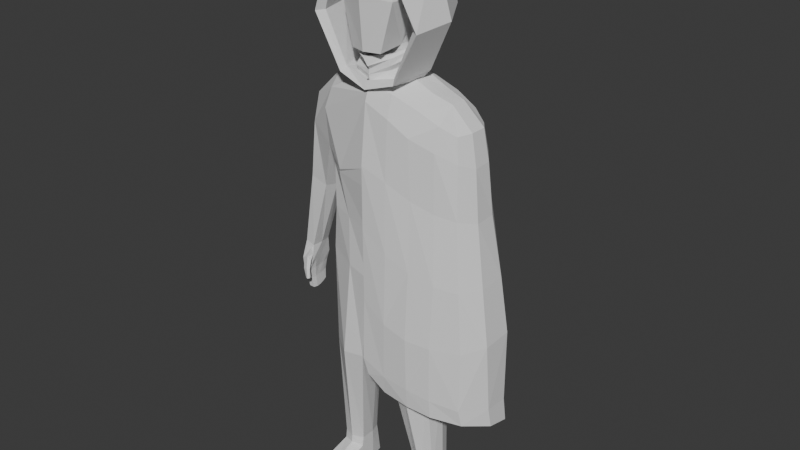 # Source: Main_Character.blend  (saved by Blender 4.3.34; exported with 4.5.12 LTS)
import bpy
from mathutils import Matrix  # noqa: F401  (used for matrix-valued properties, if any)

bpy.ops.wm.read_factory_settings(use_empty=True)
scene = bpy.context.scene
scene.name = 'Scene'

# ---- collections
col_collection = bpy.data.collections.new('Collection'); scene.collection.children.link(col_collection)
col_reference = bpy.data.collections.new('Reference'); scene.collection.children.link(col_reference)

# ---- materials (node trees are filled in below, after node groups)
mat_material = bpy.data.materials.new('Material')
mat_material.alpha_threshold = 0.0
mat_material.roughness = 0.5
mat_material.line_color = (0.0, 0.0, 0.0, 1.0)

# ---- material node trees
mat_material.use_nodes = True; mat_material.node_tree.nodes.clear()
_N = mat_material.node_tree.nodes; _L = mat_material.node_tree.links
n0 = _N.new('ShaderNodeOutputMaterial'); n0.name = 'Material Output'; n0.location = (300, 300)
n1 = _N.new('ShaderNodeBsdfPrincipled'); n1.name = 'Principled BSDF'; n1.location = (10, 300)
n1.inputs[3].default_value = 1.45
_L.new(n1.outputs[0], n0.inputs[0])
n0.is_active_output = True

# ---- world
world_world = bpy.data.worlds.new('World'); scene.world = world_world
world_world.use_nodes = True; world_world.node_tree.nodes.clear()
_N = world_world.node_tree.nodes; _L = world_world.node_tree.links
n0 = _N.new('ShaderNodeOutputWorld'); n0.name = 'World Output'; n0.location = (300, 300)
n1 = _N.new('ShaderNodeBackground'); n1.name = 'Background'; n1.location = (10, 300)
n1.inputs[0].default_value = (0.05088, 0.05088, 0.05088, 1.0)
_L.new(n1.outputs[0], n0.inputs[0])
n0.is_active_output = True
world_world.color = (0.05088, 0.05088, 0.05088)
world_world.sun_shadow_jitter_overblur = 0.0

# ---- meshes
me_cube = bpy.data.meshes.new('Cube')
me_cube.from_pydata([(0.6515, 0.504, 0.9469), (0.6697, 0.4221, 0.004893), (0.6739, -0.1591, 0.947), (0.662, -0.149, 0.004893), (0.0, 0.6263, 1.047), (0.0, 0.6551, 0.004893), (0.0, -0.3181, 1.078), (0.0, -0.417, 0.004893), (0.6593, 0.3989, -1.073), (0.6783, -0.1671, -1.073), (0.0, 0.5868, -1.23), (0.0, -0.3452, -1.23), (0.7401, -0.004318, -4.079), (0.7076, 0.3248, -4.079), (0.0, 0.5868, -1.23), (0.0, -0.3452, -1.23), (0.6985, 0.2934, -2.416), (0.7102, -0.1209, -2.416), (0.3372, 0.282, -2.463), (0.2169, -0.2275, -2.449), (0.0, -0.4251, 0.2205), (0.7455, 0.495, 0.2162), (0.3372, 0.282, -2.463), (0.2169, -0.2275, -2.449), (0.4871, 0.354, -4.079), (0.4447, -0.006204, -4.079), (0.8052, -0.541, -4.296), (0.4568, -0.5713, -4.268), (0.4871, 0.354, -4.079), (0.4447, -0.006204, -4.079), (0.7456, -0.1448, 0.2162), (0.0, 0.6893, 0.5048), (0.9677, 0.4201, 0.7743), (1.003, -0.02248, 0.7745), (1.047, 0.4318, 0.3967), (1.081, -0.03408, 0.3968), (1.292, 0.3578, -1.567), (1.24, -0.005207, -1.567), (1.379, 0.3578, -1.538), (1.4, -0.01182, -1.556), (1.305, 0.2892, -1.947), (1.281, 0.04246, -1.977), (1.358, 0.2893, -1.934), (1.343, 0.03737, -1.971), (0.9914, 0.02923, -0.4391), (1.214, 0.02765, -0.3701), (0.9913, 0.3576, -0.4391), (1.214, 0.4055, -0.3702), (0.7995, -0.1019, -4.372), (0.7362, 0.3685, -4.372), (0.483, 0.387, -4.372), (0.436, -0.05451, -4.372), (0.7362, 0.3685, -4.372), (0.7995, -0.1019, -4.372), (0.483, 0.387, -4.372), (0.436, -0.05451, -4.372), (0.8076, -0.5637, -4.396), (0.4566, -0.594, -4.396), (0.4464, 0.01419, -3.953), (0.4464, 0.01419, -3.953), (0.4914, 0.3389, -3.953), (0.6974, 0.323, -3.952), (0.7316, 0.003282, -3.952), (0.4914, 0.3389, -3.953), (0.2291, -0.01433, 1.209), (0.0, -0.07515, 1.251), (0.1868, 0.3157, 1.209), (0.0, 0.3879, 1.252), (0.217, -0.004063, 1.587), (0.0, -0.06254, 1.537), (0.1837, 0.439, 1.642), (0.0, 0.5416, 1.676), (0.0, -0.3649, -0.5659), (0.6039, -0.2061, -0.4935), (0.0, 0.5814, -0.5659), (0.5865, 0.4114, -0.4935), (0.4175, -0.01938, 2.155), (0.267, 0.5531, 2.227), (0.0, 0.6373, 2.272), (0.3227, -0.004199, 2.688), (0.0, 0.008329, 2.791), (0.2692, 0.455, 2.604), (0.0, 0.5416, 2.658), (0.1963, -0.3201, 1.552), (0.0, -0.3812, 1.555), (0.347, -0.3035, 2.125), (0.0, -0.432, 2.161), (0.0, -0.2862, 2.655), (0.2812, -0.2078, 2.625), (0.2206, -0.001177, 1.516), (0.0, -0.06279, 1.477), (0.0, 0.3866, 1.531), (0.1718, 0.3288, 1.509), (1.244, 0.02977, -1.347), (1.257, 0.312, -1.347), (1.354, 0.3177, -1.319), (1.369, 0.0385, -1.315), (1.241, 0.001602, -1.524), (1.348, -0.02072, -1.554), (1.351, 0.01887, -1.407), (1.242, 0.0103, -1.469), (1.238, -0.04039, -1.592), (1.341, -0.03939, -1.566), (1.324, -0.066, -1.501), (1.213, -0.06734, -1.525), (1.3, -0.01668, -1.607), (1.263, 0.02467, -1.372), (1.296, -0.0334, -1.606), (1.251, -0.08322, -1.469), (1.232, -0.07482, -1.76), (1.251, -0.09657, -1.761), (1.205, -0.08548, -1.751), (1.197, -0.115, -1.748), (1.217, -0.1358, -1.752), (1.246, -0.1258, -1.756), (1.429, 0.07041, -1.561), (1.355, 0.1032, -1.971), (1.392, 0.3349, -1.669), (1.384, 0.312, -1.802), (1.324, 0.312, -1.821), (1.315, 0.3349, -1.687), (1.393, -0.004374, -1.675), (1.378, 0.01704, -1.816), (1.279, 0.001034, -1.693), (1.291, 0.01728, -1.834), (0.8543, 0.1855, 1.02), (0.6992, 0.1736, 0.004893), (0.7446, 0.1501, -1.073), (0.0, 0.09153, -1.23), (0.7639, 0.1139, -2.416), (0.2573, 0.1032, -2.463), (0.7604, 0.1695, -4.079), (0.4442, 0.2012, -4.079), (0.7616, 0.1736, 0.1157), (1.075, 0.1989, 0.8051), (1.143, 0.2084, 0.3168), (1.268, 0.1662, -1.567), (1.432, 0.1662, -1.562), (1.283, 0.1639, -1.983), (1.361, 0.1639, -1.971), (1.25, 0.2192, -0.3702), (0.9474, 0.1815, -0.4526), (0.7918, 0.1412, -4.372), (0.4385, 0.1935, -4.372), (0.7918, 0.1412, -4.372), (0.7526, 0.176, -3.952), (0.4436, 0.1967, -3.953), (0.2867, 0.1649, 1.209), (0.2658, 0.2159, 1.623), (0.6446, 0.1223, -0.4935), (0.4001, 0.2761, 2.182), (0.3198, 0.2339, 2.686), (0.0, 0.2768, 2.787), (0.2634, 0.1589, 1.507), (1.386, 0.171, -1.319), (1.234, 0.171, -1.347), (1.29, 0.1654, -1.699), (1.293, 0.1646, -1.828), (1.422, 0.1654, -1.671), (1.403, 0.1647, -1.809), (1.419, 0.262, -1.554), (1.358, 0.2266, -1.958), (1.404, 0.2425, -1.805), (1.416, 0.2544, -1.669), (1.402, 0.091, -1.812), (1.419, 0.08157, -1.67), (1.275, 0.1019, -1.984), (1.355, 0.1032, -1.971), (1.293, 0.2266, -1.969), (1.358, 0.2266, -1.958), (1.281, 0.2592, -1.567), (1.293, 0.2266, -1.969), (1.306, 0.2403, -1.824), (1.299, 0.2512, -1.693), (1.253, 0.07089, -1.567), (1.275, 0.1019, -1.984), (1.284, 0.09122, -1.831), (1.274, 0.0805, -1.696), (1.361, 0.1639, -1.971), (1.361, 0.1639, -1.971), (1.343, 0.03737, -1.971), (1.275, 0.1012, -1.984), (1.355, 0.1032, -1.971), (1.343, 0.03737, -1.971), (1.416, 0.2544, -1.669), (1.355, 0.1032, -1.971), (1.355, 0.1032, -1.971), (1.293, 0.2266, -1.969), (1.358, 0.2266, -1.958), (1.419, 0.262, -1.554), (1.361, 0.1639, -1.971), (1.429, 0.07041, -1.561), (1.306, 0.2403, -1.824), (1.419, 0.08157, -1.67), (1.305, 0.2892, -1.947), (1.402, 0.091, -1.812), (1.32, -0.02542, -1.553), (1.332, -0.01447, -1.656), (1.343, 0.01613, -1.825), (1.404, 0.2425, -1.805), (1.225, -0.06866, -1.655), (1.301, -0.07617, -1.656), (1.267, -0.05998, -1.677), (1.292, -0.1108, -1.634), (1.234, -0.1255, -1.616), (1.207, -0.09808, -1.634), (0.7882, 0.534, 0.5815), (0.7687, -0.1761, 0.6782), (1.281, 0.2592, -1.567), (1.299, 0.2512, -1.693), (1.284, 0.09122, -1.831), (1.274, 0.0805, -1.696), (1.253, 0.07089, -1.567), (0.358, 0.5929, 0.004893), (0.4735, -0.2823, 0.004893), (0.3905, 0.5404, -1.151), (0.3155, -0.3142, -1.151), (0.5057, 0.3395, -2.429), (0.4492, -0.3083, -2.429), (0.5958, 0.3736, -4.079), (0.5895, -0.05881, -4.05), (0.3728, 0.6115, 0.3605), (0.4431, -0.3063, 0.04732), (0.6163, 0.4198, -4.372), (0.6177, -0.07821, -4.372), (0.6163, 0.4198, -4.372), (0.6177, -0.07821, -4.372), (0.5969, -0.5902, -4.253), (0.5978, -0.6128, -4.396), (0.5858, -0.05221, -3.952), (0.5878, 0.371, -3.952), (0.3385, 0.5138, -0.5297), (0.3385, -0.2854, -0.5297), (0.6092, 0.2399, -4.372), (0.4508, -0.3407, -4.203), (0.7809, -0.3414, -4.223), (0.8083, -0.3328, -4.384), (0.4463, -0.3387, -4.384), (0.6078, -0.3455, -4.384), (0.5931, -0.3542, -4.181)], [(185, 43), (186, 139), (179, 139), (188, 169), (186, 116), (175, 181)], [(0, 4, 67, 66), (30, 207, 2, 6, 20, 222), (149, 73, 9, 127), (207, 30, 35), (31, 4, 0, 206, 21, 221), (232, 72, 11, 216), (231, 75, 8, 215), (128, 14, 22, 130), (11, 15, 23, 19), (215, 8, 16, 217), (127, 9, 17, 129), (146, 63, 28, 132), (58, 59, 29, 25), (230, 61, 13, 219), (145, 62, 12, 131), (216, 11, 19, 218), (14, 10, 18, 22), (131, 12, 48, 142), (28, 24, 50, 54), (239, 234, 27, 227), (132, 28, 54, 143), (229, 58, 25, 220), (63, 60, 24, 28), (213, 221, 21, 1), (126, 133, 30, 3), (214, 222, 20, 7), (135, 134, 33, 35), (125, 2, 33, 134), (35, 33, 2, 207), (96, 93, 37, 196, 39), (203, 114, 113, 204), (155, 94, 36, 208, 136), (154, 96, 39, 191, 137), (159, 195, 167, 190, 139), (198, 124, 41, 183), (171, 188, 179, 190, 138), (135, 35, 45, 140), (21, 34, 47, 46), (133, 21, 46, 141), (35, 30, 44, 45), (233, 144, 53, 226), (223, 49, 52, 225), (224, 51, 55, 226), (142, 48, 53, 144), (219, 13, 49, 223), (25, 29, 55, 51), (227, 27, 57, 228), (238, 236, 56, 228), (234, 237, 57, 27), (236, 235, 26, 56), (22, 18, 60, 63), (218, 19, 58, 229), (129, 17, 62, 145), (217, 16, 61, 230), (19, 23, 59, 58), (130, 22, 63, 146), (90, 89, 68, 69), (6, 2, 64, 65), (125, 0, 66, 147), (79, 80, 87, 88), (92, 91, 71, 70), (153, 92, 70, 148), (213, 1, 75, 231), (214, 7, 72, 232), (126, 3, 73, 149), (77, 78, 82, 81), (70, 71, 78, 77), (148, 70, 77, 150), (151, 152, 80, 79), (150, 77, 81, 151), (68, 76, 85, 83), (84, 83, 85, 86), (86, 85, 88, 87), (69, 68, 83, 84), (76, 79, 88, 85), (147, 66, 92, 153), (66, 67, 91, 92), (65, 64, 89, 90), (140, 45, 96, 154), (46, 47, 95, 94), (141, 46, 94, 155), (45, 44, 93, 96), (200, 101, 104, 205), (204, 113, 112, 205), (97, 100, 104, 101), (105, 97, 101, 107), (106, 99, 103, 108), (99, 98, 102, 103), (100, 106, 108, 104), (98, 105, 107, 102), (201, 202, 109, 110), (201, 110, 114, 203), (200, 202, 107, 101), (117, 120, 36, 38), (36, 94, 95, 38), (194, 119, 40), (118, 119, 120, 117), (136, 208, 36, 120, 209, 156), (156, 209, 120, 119, 192, 157), (196, 37, 123, 197), (197, 123, 124, 198), (137, 191, 39, 121, 193, 158), (158, 193, 121, 122, 195, 159), (117, 184, 158, 159, 199, 118), (38, 189, 137, 158, 184, 117), (123, 211, 156, 157, 210, 124), (37, 212, 136, 156, 211, 123), (44, 141, 155, 93), (47, 140, 154, 95), (64, 147, 153, 89), (76, 150, 151, 79), (81, 82, 152, 151), (68, 148, 150, 76), (1, 126, 149, 75), (89, 153, 148, 68), (2, 125, 147, 64), (23, 130, 146, 59), (16, 129, 145, 61), (49, 142, 144, 52), (225, 52, 144, 233), (30, 133, 141, 44), (34, 135, 140, 47), (118, 42, 194, 119), (118, 199, 159, 179, 188, 42), (95, 154, 137, 189, 38), (93, 155, 136, 212, 37), (0, 125, 134, 32), (34, 32, 134, 135), (1, 21, 133, 126), (29, 132, 143, 55), (13, 131, 142, 49), (61, 145, 131, 13), (59, 146, 132, 29), (8, 127, 129, 16), (15, 128, 130, 23), (75, 149, 127, 8), (160, 163, 173, 170), (163, 162, 172, 173), (162, 161, 168, 169, 171, 172), (138, 190, 178, 185, 181), (156, 158, 159, 157), (136, 137, 158, 156), (115, 165, 177, 174), (165, 164, 176, 177), (116, 166, 167, 175, 176, 164), (181, 166, 116, 43, 183, 41), (119, 194, 187, 171, 192, 172), (159, 139, 190, 138, 157), (192, 172, 187, 138, 157), (121, 197, 198, 122), (39, 196, 197, 121), (122, 198, 183, 43), (188, 187, 171, 194, 42), (111, 109, 202, 200), (102, 201, 203, 103), (102, 107, 202, 201), (108, 204, 205, 104), (111, 200, 205, 112), (103, 203, 204, 108), (110, 109, 111, 112, 113, 114), (180, 186, 167, 195, 122, 43), (175, 210, 157, 138, 181, 176), (176, 181, 41, 124, 210, 175), (54, 225, 233, 143), (3, 214, 232, 73), (5, 213, 231, 74), (18, 217, 230, 60), (17, 218, 229, 62), (237, 238, 228, 57), (26, 227, 228, 56), (24, 219, 223, 50), (48, 224, 226, 53), (50, 223, 225, 54), (143, 233, 226, 55), (3, 30, 222, 214), (5, 31, 221, 213), (62, 229, 220, 12), (235, 239, 227, 26), (9, 216, 218, 17), (60, 230, 219, 24), (10, 215, 217, 18), (74, 231, 215, 10), (73, 232, 216, 9), (12, 220, 239, 235), (51, 224, 238, 237), (48, 12, 235, 236), (25, 51, 237, 234), (224, 48, 236, 238), (220, 25, 234, 239), (34, 206, 0, 32), (206, 34, 21)])
_uv = me_cube.uv_layers.new(name='UVMap')
_uv.uv.foreach_set('vector', [0.625, 0.5, 0.625, 0.25, 0.625, 0.25, 0.625, 0.5, 0.4189, 0.75, 0.5219, 0.75, 0.625, 0.75, 0.625, 1.0, 0.4189, 1.0, 0.4189, 0.875, 0.375, 0.625, 0.375, 0.75, 0.375, 0.75, 0.375, 0.625, 0.5219, 0.75, 0.4189, 0.75, 0.4189, 0.75, 0.4189, 0.25, 0.625, 0.25, 0.625, 0.5, 0.5219, 0.5, 0.4189, 0.5, 0.4189, 0.375, 0.375, 0.875, 0.375, 1.0, 0.375, 1.0, 0.375, 0.875, 0.375, 0.375, 0.375, 0.5, 0.375, 0.5, 0.375, 0.375, 0.0, 0.0, 0.0, 0.0, 0.0, 0.0, 0.0, 0.0, 0.0, 0.0, 0.0, 0.0, 0.0, 0.0, 0.0, 0.0, 0.375, 0.375, 0.375, 0.5, 0.375, 0.5, 0.375, 0.375, 0.375, 0.625, 0.375, 0.75, 0.375, 0.75, 0.375, 0.625, 0.0, 0.0, 0.0, 0.0, 0.0, 0.0, 0.0, 0.0, 0.0, 0.0, 0.0, 0.0, 0.0, 0.0, 0.0, 0.0, 0.375, 0.375, 0.375, 0.5, 0.375, 0.5, 0.375, 0.375, 0.375, 0.625, 0.375, 0.75, 0.375, 0.75, 0.375, 0.625, 0.375, 0.875, 0.375, 1.0, 0.375, 1.0, 0.375, 0.875, 0.0, 0.0, 0.0, 0.0, 0.0, 0.0, 0.0, 0.0, 0.375, 0.625, 0.375, 0.75, 0.375, 0.75, 0.375, 0.625, 0.0, 0.0, 0.0, 0.0, 0.0, 0.0, 0.0, 0.0, 0.375, 0.875, 0.375, 1.0, 0.375, 1.0, 0.375, 0.875, 0.0, 0.0, 0.0, 0.0, 0.0, 0.0, 0.0, 0.0, 0.375, 0.875, 0.375, 1.0, 0.375, 1.0, 0.375, 0.875, 0.0, 0.0, 0.0, 0.0, 0.0, 0.0, 0.0, 0.0, 0.375, 0.375, 0.4189, 0.375, 0.4189, 0.5, 0.375, 0.5, 0.375, 0.625, 0.4189, 0.625, 0.4189, 0.75, 0.375, 0.75, 0.375, 0.875, 0.4189, 0.875, 0.4189, 1.0, 0.375, 1.0, 0.4189, 0.625, 0.625, 0.625, 0.625, 0.75, 0.4189, 0.75, 0.625, 0.625, 0.625, 0.75, 0.625, 0.75, 0.625, 0.625, 0.4189, 0.75, 0.625, 0.75, 0.625, 0.75, 0.5219, 0.75, 0.4189, 0.75, 0.4189, 0.75, 0.4189, 0.75, 0.4189, 0.75, 0.4189, 0.75, 0.0, 0.7, 0.0, 0.7, 0.04927, 0.7, 0.04927, 0.7, 0.4189, 0.625, 0.4189, 0.5, 0.4189, 0.5, 0.4189, 0.5625, 0.4189, 0.625, 0.4189, 0.625, 0.4189, 0.75, 0.4189, 0.75, 0.4189, 0.6875, 0.4189, 0.625, 0.4189, 0.625, 0.4189, 0.6875, 0.0, 0.0, 0.0, 0.0, 0.0, 0.0, 0.4189, 0.75, 0.4189, 0.75, 0.4189, 0.75, 0.4189, 0.75, 0.0, 0.0, 0.0, 0.0, 0.0, 0.0, 0.0, 0.0, 0.0, 0.0, 0.4189, 0.625, 0.4189, 0.75, 0.4189, 0.75, 0.4189, 0.625, 0.4189, 0.5, 0.4189, 0.5, 0.4189, 0.5, 0.4189, 0.5, 0.4189, 0.625, 0.4189, 0.5, 0.4189, 0.5, 0.4189, 0.625, 0.4189, 0.75, 0.4189, 0.75, 0.4189, 0.75, 0.4189, 0.75, 0.25, 0.625, 0.375, 0.625, 0.375, 0.75, 0.25, 0.75, 0.375, 0.375, 0.375, 0.5, 0.375, 0.5, 0.375, 0.375, 0.375, 0.875, 0.375, 1.0, 0.375, 1.0, 0.375, 0.875, 0.375, 0.625, 0.375, 0.75, 0.375, 0.75, 0.375, 0.625, 0.375, 0.375, 0.375, 0.5, 0.375, 0.5, 0.375, 0.375, 0.0, 0.0, 0.0, 0.0, 0.0, 0.0, 0.0, 0.0, 0.375, 0.875, 0.375, 1.0, 0.375, 1.0, 0.375, 0.875, 0.375, 0.875, 0.375, 0.75, 0.375, 0.75, 0.375, 0.875, 0.0, 0.0, 0.0, 0.0, 0.0, 0.0, 0.0, 0.0, 0.375, 0.75, 0.375, 0.75, 0.375, 0.75, 0.375, 0.75, 0.0, 0.0, 0.0, 0.0, 0.0, 0.0, 0.0, 0.0, 0.375, 0.875, 0.375, 1.0, 0.375, 1.0, 0.375, 0.875, 0.375, 0.625, 0.375, 0.75, 0.375, 0.75, 0.375, 0.625, 0.375, 0.375, 0.375, 0.5, 0.375, 0.5, 0.375, 0.375, 0.0, 0.0, 0.0, 0.0, 0.0, 0.0, 0.0, 0.0, 0.0, 0.0, 0.0, 0.0, 0.0, 0.0, 0.0, 0.0, 0.625, 1.0, 0.625, 0.75, 0.625, 0.75, 0.625, 1.0, 0.625, 1.0, 0.625, 0.75, 0.625, 0.75, 0.625, 1.0, 0.625, 0.625, 0.625, 0.5, 0.625, 0.5, 0.625, 0.625, 0.625, 0.75, 0.875, 0.75, 0.875, 0.75, 0.625, 0.75, 0.625, 0.5, 0.625, 0.25, 0.625, 0.25, 0.625, 0.5, 0.625, 0.625, 0.625, 0.5, 0.625, 0.5, 0.625, 0.625, 0.375, 0.375, 0.375, 0.5, 0.375, 0.5, 0.375, 0.375, 0.375, 0.875, 0.375, 1.0, 0.375, 1.0, 0.375, 0.875, 0.375, 0.625, 0.375, 0.75, 0.375, 0.75, 0.375, 0.625, 0.625, 0.5, 0.625, 0.25, 0.625, 0.25, 0.625, 0.5, 0.625, 0.5, 0.625, 0.25, 0.625, 0.25, 0.625, 0.5, 0.625, 0.625, 0.625, 0.5, 0.625, 0.5, 0.625, 0.625, 0.625, 0.625, 0.875, 0.625, 0.875, 0.75, 0.625, 0.75, 0.625, 0.625, 0.625, 0.5, 0.625, 0.5, 0.625, 0.625, 0.625, 0.75, 0.625, 0.75, 0.625, 0.75, 0.625, 0.75, 0.625, 1.0, 0.625, 0.75, 0.625, 0.75, 0.625, 1.0, 0.625, 1.0, 0.625, 0.75, 0.625, 0.75, 0.625, 1.0, 0.625, 1.0, 0.625, 0.75, 0.625, 0.75, 0.625, 1.0, 0.625, 0.75, 0.625, 0.75, 0.625, 0.75, 0.625, 0.75, 0.625, 0.625, 0.625, 0.5, 0.625, 0.5, 0.625, 0.625, 0.625, 0.5, 0.625, 0.25, 0.625, 0.25, 0.625, 0.5, 0.625, 1.0, 0.625, 0.75, 0.625, 0.75, 0.625, 1.0, 0.4189, 0.625, 0.4189, 0.75, 0.4189, 0.75, 0.4189, 0.625, 0.4189, 0.5, 0.4189, 0.5, 0.4189, 0.5, 0.4189, 0.5, 0.4189, 0.625, 0.4189, 0.5, 0.4189, 0.5, 0.4189, 0.625, 0.4189, 0.75, 0.4189, 0.75, 0.4189, 0.75, 0.4189, 0.75, 0.1, 0.6, 0.1, 0.6, 0.1, 0.7, 0.1, 0.7, 0.04927, 0.7, 0.04927, 0.7, 0.1, 0.7, 0.1, 0.7, 0.1, 0.6, 0.1, 0.7, 0.1, 0.7, 0.1, 0.6, 0.04927, 0.6, 0.1, 0.6, 0.1, 0.6, 0.04927, 0.6, 0.04927, 0.7, 0.0, 0.7, 0.0, 0.7, 0.04927, 0.7, 0.0, 0.7, 0.0, 0.6, 0.0, 0.6, 0.0, 0.7, 0.1, 0.7, 0.04927, 0.7, 0.04927, 0.7, 0.1, 0.7, 0.0, 0.6, 0.04927, 0.6, 0.04927, 0.6, 0.0, 0.6, 0.0, 0.6, 0.04927, 0.6, 0.04927, 0.6, 0.0, 0.6, 0.0, 0.6, 0.0, 0.6, 0.0, 0.7, 0.0, 0.7, 0.1, 0.6, 0.04927, 0.6, 0.04927, 0.6, 0.1, 0.6, 0.4189, 0.5, 0.4189, 0.5, 0.4189, 0.5, 0.4189, 0.5, 0.4189, 0.5, 0.4189, 0.5, 0.4189, 0.5, 0.4189, 0.5, 0.0, 0.0, 0.0, 0.0, 0.4189, 0.5, 0.4189, 0.5, 0.4189, 0.5, 0.4189, 0.5, 0.4189, 0.5, 0.4189, 0.625, 0.4189, 0.5625, 0.4189, 0.5, 0.4189, 0.5, 0.4189, 0.5625, 0.4189, 0.625, 0.4189, 0.625, 0.4189, 0.5625, 0.4189, 0.5, 0.4189, 0.5, 0.4189, 0.5625, 0.4189, 0.625, 0.4189, 0.75, 0.4189, 0.75, 0.4189, 0.75, 0.4189, 0.75, 0.4189, 0.75, 0.4189, 0.75, 0.4189, 0.75, 0.4189, 0.75, 0.4189, 0.625, 0.4189, 0.6875, 0.4189, 0.75, 0.4189, 0.75, 0.4189, 0.6875, 0.4189, 0.625, 0.4189, 0.625, 0.4189, 0.6875, 0.4189, 0.75, 0.4189, 0.75, 0.4189, 0.6875, 0.4189, 0.625, 0.4189, 0.5, 0.4189, 0.5625, 0.4189, 0.625, 0.4189, 0.625, 0.4189, 0.5625, 0.4189, 0.5, 0.4189, 0.5, 0.4189, 0.5625, 0.4189, 0.625, 0.4189, 0.625, 0.4189, 0.5625, 0.4189, 0.5, 0.4189, 0.75, 0.4189, 0.6875, 0.4189, 0.625, 0.4189, 0.625, 0.4189, 0.6875, 0.4189, 0.75, 0.4189, 0.75, 0.4189, 0.6875, 0.4189, 0.625, 0.4189, 0.625, 0.4189, 0.6875, 0.4189, 0.75, 0.4189, 0.75, 0.4189, 0.625, 0.4189, 0.625, 0.4189, 0.75, 0.4189, 0.5, 0.4189, 0.625, 0.4189, 0.625, 0.4189, 0.5, 0.625, 0.75, 0.625, 0.625, 0.625, 0.625, 0.625, 0.75, 0.625, 0.75, 0.625, 0.625, 0.625, 0.625, 0.625, 0.75, 0.625, 0.5, 0.875, 0.5, 0.875, 0.625, 0.625, 0.625, 0.625, 0.75, 0.625, 0.625, 0.625, 0.625, 0.625, 0.75, 0.375, 0.5, 0.375, 0.625, 0.375, 0.625, 0.375, 0.5, 0.625, 0.75, 0.625, 0.625, 0.625, 0.625, 0.625, 0.75, 0.625, 0.75, 0.625, 0.625, 0.625, 0.625, 0.625, 0.75, 0.0, 0.0, 0.0, 0.0, 0.0, 0.0, 0.0, 0.0, 0.375, 0.5, 0.375, 0.625, 0.375, 0.625, 0.375, 0.5, 0.375, 0.5, 0.375, 0.625, 0.375, 0.625, 0.375, 0.5, 0.25, 0.5, 0.375, 0.5, 0.375, 0.625, 0.25, 0.625, 0.4189, 0.75, 0.4189, 0.625, 0.4189, 0.625, 0.4189, 0.75, 0.4189, 0.5, 0.4189, 0.625, 0.4189, 0.625, 0.4189, 0.5, 0.4189, 0.5, 0.4189, 0.5, 0.0, 0.0, 0.4189, 0.5, 0.4189, 0.5, 0.4189, 0.5625, 0.4189, 0.625, 0.4189, 0.625, 0.4189, 0.5625, 0.4189, 0.5, 0.4189, 0.5, 0.4189, 0.625, 0.4189, 0.625, 0.4189, 0.5625, 0.4189, 0.5, 0.4189, 0.75, 0.4189, 0.625, 0.4189, 0.625, 0.4189, 0.6875, 0.4189, 0.75, 0.625, 0.5, 0.625, 0.625, 0.625, 0.625, 0.625, 0.5, 0.4189, 0.5, 0.625, 0.5, 0.625, 0.625, 0.4189, 0.625, 0.375, 0.5, 0.4189, 0.5, 0.4189, 0.625, 0.375, 0.625, 0.0, 0.0, 0.0, 0.0, 0.0, 0.0, 0.0, 0.0, 0.375, 0.5, 0.375, 0.625, 0.375, 0.625, 0.375, 0.5, 0.375, 0.5, 0.375, 0.625, 0.375, 0.625, 0.375, 0.5, 0.0, 0.0, 0.0, 0.0, 0.0, 0.0, 0.0, 0.0, 0.375, 0.5, 0.375, 0.625, 0.375, 0.625, 0.375, 0.5, 0.0, 0.0, 0.0, 0.0, 0.0, 0.0, 0.0, 0.0, 0.375, 0.5, 0.375, 0.625, 0.375, 0.625, 0.375, 0.5, 0.0, 0.0, 0.0, 0.0, 0.0, 0.0, 0.0, 0.0, 0.0, 0.0, 0.0, 0.0, 0.0, 0.0, 0.0, 0.0, 0.0, 0.0, 0.0, 0.0, 0.0, 0.0, 0.0, 0.0, 0.0, 0.0, 0.0, 0.0, 0.0, 0.0, 0.0, 0.0, 0.0, 0.0, 0.0, 0.0, 0.0, 0.0, 0.0, 0.0, 0.0, 0.0, 0.0, 0.0, 0.0, 0.0, 0.0, 0.0, 0.0, 0.0, 0.0, 0.0, 0.0, 0.0, 0.0, 0.0, 0.0, 0.0, 0.0, 0.0, 0.0, 0.0, 0.0, 0.0, 0.0, 0.0, 0.0, 0.0, 0.0, 0.0, 0.0, 0.0, 0.0, 0.0, 0.0, 0.0, 0.0, 0.0, 0.0, 0.0, 0.0, 0.0, 0.4189, 0.6875, 0.0, 0.0, 0.0, 0.0, 0.4189, 0.75, 0.4189, 0.75, 0.4189, 0.75, 0.0, 0.0, 0.0, 0.0, 0.0, 0.0, 0.0, 0.0, 0.0, 0.0, 0.0, 0.0, 0.4189, 0.625, 0.0, 0.0, 0.0, 0.0, 0.0, 0.0, 0.0, 0.0, 0.0, 0.0, 0.0, 0.0, 0.0, 0.0, 0.0, 0.0, 0.0, 0.0, 0.4189, 0.75, 0.4189, 0.75, 0.4189, 0.75, 0.4189, 0.75, 0.4189, 0.75, 0.4189, 0.75, 0.4189, 0.75, 0.4189, 0.75, 0.4189, 0.75, 0.4189, 0.75, 0.4189, 0.75, 0.4189, 0.75, 0.4189, 0.5625, 0.0, 0.0, 0.0, 0.0, 0.0, 0.0, 0.4189, 0.5, 0.1, 0.6, 0.04927, 0.6, 0.04927, 0.6, 0.1, 0.6, 0.0, 0.6, 0.0, 0.6, 0.0, 0.7, 0.0, 0.7, 0.0, 0.6, 0.04927, 0.6, 0.04927, 0.6, 0.0, 0.6, 0.04927, 0.7, 0.04927, 0.7, 0.1, 0.7, 0.1, 0.7, 0.1, 0.6, 0.1, 0.6, 0.1, 0.7, 0.1, 0.7, 0.0, 0.7, 0.0, 0.7, 0.04927, 0.7, 0.04927, 0.7, 0.0, 0.6, 0.04927, 0.6, 0.1, 0.6, 0.1, 0.7, 0.04927, 0.7, 0.0, 0.7, 0.0, 0.0, 0.0, 0.0, 0.0, 0.0, 0.4189, 0.6875, 0.4189, 0.75, 0.4189, 0.75, 0.0, 0.0, 0.0, 0.0, 0.0, 0.0, 0.0, 0.0, 0.0, 0.0, 0.0, 0.0, 0.0, 0.0, 0.0, 0.0, 0.0, 0.0, 0.0, 0.0, 0.0, 0.0, 0.0, 0.0, 0.125, 0.5, 0.25, 0.5, 0.25, 0.625, 0.125, 0.625, 0.375, 0.75, 0.375, 0.875, 0.375, 0.875, 0.375, 0.75, 0.375, 0.25, 0.375, 0.375, 0.375, 0.375, 0.375, 0.25, 0.375, 0.25, 0.375, 0.375, 0.375, 0.375, 0.375, 0.25, 0.375, 0.75, 0.375, 0.875, 0.375, 0.875, 0.375, 0.75, 0.375, 1.0, 0.375, 0.875, 0.375, 0.875, 0.375, 1.0, 0.375, 0.75, 0.375, 0.875, 0.375, 0.875, 0.375, 0.75, 0.375, 0.25, 0.375, 0.375, 0.375, 0.375, 0.375, 0.25, 0.375, 0.75, 0.375, 0.875, 0.375, 0.875, 0.375, 0.75, 0.375, 0.25, 0.375, 0.375, 0.375, 0.375, 0.375, 0.25, 0.125, 0.625, 0.25, 0.625, 0.25, 0.75, 0.125, 0.75, 0.375, 0.75, 0.4189, 0.75, 0.4189, 0.875, 0.375, 0.875, 0.375, 0.25, 0.4189, 0.25, 0.4189, 0.375, 0.375, 0.375, 0.375, 0.75, 0.375, 0.875, 0.375, 0.875, 0.375, 0.75, 0.375, 0.75, 0.375, 0.875, 0.375, 0.875, 0.375, 0.75, 0.375, 0.75, 0.375, 0.875, 0.375, 0.875, 0.375, 0.75, 0.375, 0.25, 0.375, 0.375, 0.375, 0.375, 0.375, 0.25, 0.375, 0.25, 0.375, 0.375, 0.375, 0.375, 0.375, 0.25, 0.375, 0.25, 0.375, 0.375, 0.375, 0.375, 0.375, 0.25, 0.375, 0.75, 0.375, 0.875, 0.375, 0.875, 0.375, 0.75, 0.375, 0.75, 0.375, 0.875, 0.375, 0.875, 0.375, 0.75, 0.375, 1.0, 0.375, 0.875, 0.375, 0.875, 0.375, 1.0, 0.375, 0.75, 0.375, 0.75, 0.375, 0.75, 0.375, 0.75, 0.0, 0.0, 0.0, 0.0, 0.0, 0.0, 0.0, 0.0, 0.375, 0.875, 0.375, 0.75, 0.375, 0.75, 0.375, 0.875, 0.375, 0.875, 0.375, 1.0, 0.375, 1.0, 0.375, 0.875, 0.4189, 0.5, 0.5219, 0.5, 0.625, 0.5, 0.625, 0.5, 0.5219, 0.5, 0.4189, 0.5, 0.4189, 0.5])
me_cube.materials.append(mat_material)
me_cube.use_mirror_vertex_groups = False
me_cube.update()
me_cube_002 = bpy.data.meshes.new('Cube.002')
me_cube_002.from_pydata([(0.0, 0.6609, -1.201), (0.0, 0.6737, 1.938), (1.196, -0.196, 1.101), (1.272, 0.5427, -0.8488), (1.199, 0.5581, 1.285), (0.0, -0.273, 3.342), (0.0, 0.5328, 3.334), (1.01, 0.4403, 2.901), (1.025, -0.06039, 2.892), (0.6066, 0.5929, -1.048), (0.5574, 0.6391, 1.568), (0.0, 0.7338, 2.542), (0.0, 0.6324, 1.162), (0.0, 0.6407, 0.05128), (1.242, 0.5657, 0.5008), (1.244, 0.524, -0.3783), (0.5762, 0.6705, 0.6682), (0.5901, 0.6178, -0.2807), (0.0, 0.6646, 3.165), (1.094, 0.5232, 1.989), (1.068, 0.4584, 2.59), (1.068, -0.08894, 2.59), (1.101, -0.1294, 1.934), (0.5968, 0.5078, 3.161), (0.6156, -0.2053, 3.125), (0.0, -0.357, 3.132), (1.299, -0.2053, -0.6497), (0.02577, -0.3987, -0.3634), (1.264, -0.2205, 0.3333), (1.274, -0.242, -0.4369), (0.0, -0.4341, 2.4), (0.0, -0.4332, 1.616), (0.0, -0.4251, 0.6819), (0.6156, -0.4009, -0.3333), (0.3078, -0.2657, 3.257), (0.3016, 0.5103, 3.264), (0.2881, 0.5429, -1.101), (0.25, 0.6336, 1.702), (0.2666, 0.6004, -0.1868), (0.2569, 0.6672, 0.8873), (0.8942, 0.6019, 1.425), (0.9272, 0.5353, -0.9286), (0.9037, 0.5816, -0.3184), (0.9037, 0.6205, 0.575), (0.8581, 0.4856, 3.026), (0.86, -0.1654, 3.003), (1.503, 0.105, -0.7296), (0.2468, 0.03386, 3.431), (1.115, 0.08723, 2.915), (1.368, 0.02714, 1.122), (1.183, 0.08125, 2.523), (1.246, 0.06322, 1.891), (0.6156, 0.04272, 3.255), (0.8508, 0.08125, 3.174), (0.9161, -0.3559, 0.3333), (0.3078, -0.4378, 0.468), (0.9321, -0.3403, -0.6225), (0.6178, -0.3791, -0.5923), (0.5893, 0.6589, 2.307), (0.588, 0.6206, 2.854), (0.2915, 0.6733, 2.995), (0.2947, 0.673, 2.382), (0.8796, 0.5998, 2.168), (0.8466, 0.5679, 2.737), (0.3043, -0.3972, 2.276), (0.8478, -0.228, 2.712), (0.9234, -0.3029, 1.138), (0.6156, -0.375, 1.241), (0.3242, -0.4249, 1.391), (0.3077, -0.3554, 3.0), (0.9234, -0.3557, -0.384), (0.2797, -0.4123, -0.2912), (0.2582, -0.3699, -0.5496), (0.6156, -0.4265, 0.3682), (0.5969, -0.319, 2.106), (0.5702, -0.3263, 2.84), (0.8622, -0.2348, 1.994), (1.49, 0.06338, -0.4715), (1.47, 0.009093, 0.4045), (1.184, 0.3098, 2.535), (1.233, 0.349, 1.894), (1.117, 0.2941, 2.918), (1.372, 0.3767, 1.14), (0.6156, 0.3004, 3.249), (0.2496, 0.2803, 3.439), (0.8508, 0.2805, 3.174), (1.495, 0.4191, -0.8085), (1.47, 0.4068, 0.4265), (1.477, 0.395, -0.5058), (-0.03617, -0.416, -0.1481), (0.1776, -0.1547, 3.375), (0.182, 0.4479, 3.373), (0.0, 0.6152, -1.158), (0.0, 0.6529, 1.867), (1.256, 0.5013, -0.8181), (0.6026, 0.5497, -1.01), (0.0, 0.6131, 1.12), (1.269, -0.1688, -0.6263), (0.04289, -0.3552, -0.3503), (0.0, -0.4146, 2.312), (0.0, -0.4137, 1.557), (0.0, -0.406, 0.657), (0.2957, 0.5016, -1.061), (0.259, 0.6142, 1.64), (0.9115, 0.4942, -0.895), (1.454, 0.1049, -0.7032), (0.9163, -0.299, -0.6001), (0.6134, -0.3363, -0.5709), (0.2669, -0.3274, -0.5298), (1.448, 0.4076, -0.7792), (-0.01679, -0.3972, -0.1429)], [], [(52, 47, 34, 24), (43, 40, 4, 14), (80, 82, 4, 19), (81, 79, 20, 7), (79, 80, 19, 20), (23, 59, 60, 35), (39, 37, 10, 16), (36, 38, 17, 9), (38, 39, 16, 17), (41, 42, 15, 3), (42, 43, 14, 15), (11, 18, 60, 61), (53, 52, 24, 45), (5, 34, 47, 90), (13, 12, 39, 38), (0, 13, 38, 36), (12, 1, 37, 39), (17, 16, 43, 42), (9, 17, 42, 41), (16, 10, 40, 43), (8, 48, 53, 45), (81, 85, 53, 48), (83, 84, 47, 52), (85, 83, 52, 53), (77, 88, 87, 78), (21, 22, 51, 50), (8, 21, 50, 48), (22, 2, 49, 51), (20, 19, 62, 63), (58, 61, 60, 59), (63, 62, 58, 59), (6, 35, 60, 18), (59, 23, 44, 63), (7, 20, 63, 44), (61, 37, 1, 11), (61, 58, 10, 37), (58, 62, 40, 10), (40, 62, 19, 4), (30, 31, 68, 64), (67, 74, 64, 68), (71, 72, 57, 33), (27, 72, 71), (71, 89, 27), (56, 70, 33, 57), (26, 29, 70, 56), (66, 76, 74, 67), (31, 32, 55, 68), (22, 76, 66, 2), (55, 73, 67, 68), (54, 28, 2, 66), (69, 75, 24, 34), (64, 74, 75, 69), (64, 69, 25, 30), (34, 5, 25, 69), (44, 23, 83, 85), (23, 35, 84, 83), (7, 44, 85, 81), (50, 51, 80, 79), (48, 50, 79, 81), (51, 49, 82, 80), (77, 29, 26, 46), (2, 28, 78, 49), (49, 78, 87, 82), (15, 14, 87, 88), (87, 14, 4, 82), (86, 88, 77, 46), (15, 88, 86, 3), (73, 55, 71, 33), (45, 24, 75, 65), (21, 8, 45, 65), (22, 21, 65, 76), (74, 76, 65, 75), (29, 28, 54, 70), (33, 70, 54, 73), (67, 73, 54, 66), (32, 89, 71, 55), (35, 6, 91, 84), (29, 77, 78, 28), (72, 27, 98, 108), (1, 37, 103, 93), (41, 3, 94, 104), (32, 31, 100, 101), (89, 32, 101, 110), (27, 89, 110, 98), (86, 46, 105, 109), (26, 56, 106, 97), (1, 12, 96, 93), (31, 30, 99, 100), (0, 36, 102, 92), (46, 26, 97, 105), (56, 57, 107, 106), (3, 86, 109, 94), (9, 41, 104, 95), (36, 9, 95, 102), (57, 72, 108, 107), (99, 30, 64), (99, 64, 68, 100), (55, 101, 100, 68), (101, 55, 71, 110), (98, 110, 71), (108, 98, 71), (108, 71, 33, 107), (70, 106, 107, 33), (29, 97, 106, 70), (77, 105, 97, 29), (88, 109, 105, 77), (15, 94, 109, 88), (42, 104, 94, 15), (17, 95, 104, 42), (38, 102, 95, 17), (13, 92, 102, 38)])
_uv = me_cube_002.uv_layers.new(name='UVMap')
_uv.uv.foreach_set('vector', [0.75, 0.625, 0.0, 0.0, 0.8125, 0.75, 0.75, 0.75, 0.1005, 0.1629, 0.0, 0.0, 0.0, 0.0, 0.1222, 0.1629, 0.2083, 0.1875, 1.819e-12, 8.41e-07, 0.0, 0.0, 0.2083, 0.1667, 0.625, 0.5625, 0.4167, 0.375, 0.4167, 0.3333, 0.625, 0.5, 0.4167, 0.375, 0.2083, 0.1875, 0.2083, 0.1667, 0.4167, 0.3333, 0.0, 0.0, 0.0, 0.0, 0.0, 0.0, 0.8125, 0.5, 0.0598, 0.1629, 0.0, 0.0, 0.0, 0.0, 0.07886, 0.1629, 0.1835, 0.5, 0.121, 0.3296, 0.1595, 0.3296, 0.242, 0.5, 0.121, 0.3296, 0.0598, 0.1629, 0.07886, 0.1629, 0.1595, 0.3296, 0.3085, 0.5, 0.2034, 0.3296, 0.2472, 0.3296, 0.375, 0.5, 0.2034, 0.3296, 0.1005, 0.1629, 0.1222, 0.1629, 0.2472, 0.3296, 0.2917, 0.1667, 0.5833, 0.3333, 0.0, 0.0, 0.0, 0.0, 0.6875, 0.625, 0.75, 0.625, 0.75, 0.75, 0.6875, 0.75, 0.875, 0.75, 0.8125, 0.75, 0.0, 0.0, 0.4375, 0.375, 0.0824, 0.3296, 0.04073, 0.1629, 0.0598, 0.1629, 0.121, 0.3296, 0.125, 0.5, 0.0824, 0.3296, 0.121, 0.3296, 0.1835, 0.5, 0.04073, 0.1629, 0.0, 0.0, 0.0, 0.0, 0.0598, 0.1629, 0.1595, 0.3296, 0.07886, 0.1629, 0.1005, 0.1629, 0.2034, 0.3296, 0.242, 0.5, 0.1595, 0.3296, 0.2034, 0.3296, 0.3085, 0.5, 0.07886, 0.1629, 0.0, 0.0, 0.0, 0.0, 0.1005, 0.1629, 0.625, 0.75, 0.625, 0.625, 0.6875, 0.625, 0.6875, 0.75, 0.625, 0.5625, 0.6875, 0.5625, 0.6875, 0.625, 0.625, 0.625, 0.75, 0.5625, 0.8125, 0.5625, 0.0, 0.0, 0.75, 0.625, 0.6875, 0.5625, 0.75, 0.5625, 0.75, 0.625, 0.6875, 0.625, 0.0, 0.0, 0.1236, 0.1648, 0.0611, 0.08147, 0.0, 0.0, 0.4167, 0.5, 0.2083, 0.25, 0.2083, 0.2083, 0.4167, 0.4167, 0.625, 0.75, 0.4167, 0.5, 0.4167, 0.4167, 0.625, 0.625, 0.2083, 0.25, 0.0, 0.0, 0.0, 0.0, 0.2083, 0.2083, 0.4167, 0.3333, 0.0, 0.0, 0.0, 0.0, 0.0, 0.0, 0.25, 0.1667, 0.2708, 0.1667, 0.0, 0.0, 0.0, 0.0, 0.0, 0.0, 0.0, 0.0, 0.25, 0.1667, 0.0, 0.0, 0.875, 0.5, 0.8125, 0.5, 0.5417, 0.3333, 0.5833, 0.3333, 0.0, 0.0, 0.0, 0.0, 0.0, 0.0, 0.0, 0.0, 0.625, 0.5, 0.4167, 0.3333, 0.0, 0.0, 0.0, 0.0, 0.0, 0.0, 0.0, 0.0, 0.0, 0.0, 0.2917, 0.1667, 0.2708, 0.1667, 0.0, 0.0, 0.0, 0.0, 0.0, 0.0, 0.25, 0.1667, 0.0, 0.0, 0.0, 0.0, 0.0, 0.0, 0.0, 0.0, 0.0, 0.0, 0.0, 0.0, 0.0, 0.0, 0.0, 0.0, 0.0, 0.0, 0.0, 0.0, 0.0, 0.0, 0.0, 0.0, 0.0, 0.0, 0.0, 0.0, 0.0, 0.0, 0.0, 0.0, 0.0, 0.0, 0.0, 0.0, 0.0, 0.0, 0.0, 0.0, 0.0, 0.0, 0.0, 0.0, 0.0, 0.0, 0.0, 0.0, 0.0, 0.0, 0.0, 0.0, 0.0, 0.0, 0.0, 0.0, 0.0, 0.0, 0.375, 0.5, 0.0, 0.0, 0.0, 0.0, 0.0, 0.0, 0.0, 0.0, 0.0, 0.0, 0.0, 0.0, 0.0, 0.0, 0.0, 0.0, 0.0, 0.0, 0.0, 0.0, 0.0, 0.0, 0.2083, 0.25, 0.0, 0.0, 0.0, 0.0, 0.0, 0.0, 0.0, 0.0, 0.0, 0.0, 0.0, 0.0, 0.0, 0.0, 0.0, 0.0, 0.0, 0.0, 0.0, 0.0, 0.0, 0.0, 0.0, 0.0, 0.0, 0.0, 0.75, 0.75, 0.8125, 0.75, 0.0, 0.0, 0.0, 0.0, 0.0, 0.0, 0.0, 0.0, 0.0, 0.0, 0.0, 0.0, 0.0, 0.0, 0.0, 0.0, 0.8125, 0.75, 0.875, 0.75, 0.0, 0.0, 0.0, 0.0, 0.6875, 0.5, 0.75, 0.5, 0.75, 0.5625, 0.6875, 0.5625, 0.75, 0.5, 0.8125, 0.5, 0.8125, 0.5625, 0.75, 0.5625, 0.625, 0.5, 0.6875, 0.5, 0.6875, 0.5625, 0.625, 0.5625, 0.4167, 0.4167, 0.2083, 0.2083, 0.2083, 0.1875, 0.4167, 0.375, 0.625, 0.625, 0.4167, 0.4167, 0.4167, 0.375, 0.625, 0.5625, 0.2083, 0.2083, 0.0, 0.0, 1.819e-12, 8.41e-07, 0.2083, 0.1875, 0.0, 0.0, 0.0, 0.0, 0.375, 0.5, 0.0, 0.0, 0.0, 0.0, 0.0, 0.0, 0.0, 0.0, 0.0, 0.0, 0.0, 0.0, 0.0, 0.0, 0.0611, 0.08147, 0.0, 0.0, 0.2472, 0.3296, 0.1222, 0.1629, 0.0611, 0.08147, 0.1236, 0.1648, 0.0611, 0.08147, 0.1222, 0.1629, 0.0, 0.0, 0.0, 0.0, 0.1875, 0.25, 0.1236, 0.1648, 0.0, 0.0, 0.0, 0.0, 0.2472, 0.3296, 0.1236, 0.1648, 0.1875, 0.25, 0.375, 0.5, 0.0, 0.0, 0.0, 0.0, 0.0, 0.0, 0.0, 0.0, 0.6875, 0.75, 0.75, 0.75, 0.0, 0.0, 0.0, 0.0, 0.4167, 0.5, 0.625, 0.75, 0.6875, 0.75, 0.0, 0.0, 0.2083, 0.25, 0.4167, 0.5, 0.0, 0.0, 0.0, 0.0, 0.0, 0.0, 0.0, 0.0, 0.0, 0.0, 0.0, 0.0, 0.0, 0.0, 0.0, 0.0, 0.0, 0.0, 0.0, 0.0, 0.0, 0.0, 0.0, 0.0, 0.0, 0.0, 0.0, 0.0, 0.0, 0.0, 0.0, 0.0, 0.0, 0.0, 0.0, 0.0, 0.0, 0.0, 0.0, 0.0, 0.0, 0.0, 0.0, 0.0, 0.8125, 0.5, 0.875, 0.5, 0.8438, 0.5313, 0.8125, 0.5625, 0.0, 0.0, 0.0, 0.0, 0.0, 0.0, 0.0, 0.0, 0.0, 0.0, 0.0, 0.0, 0.0, 0.0, 0.0, 0.0, 0.0, 0.0, 0.0, 0.0, 0.0, 0.0, 0.0, 0.0, 0.3085, 0.5, 0.375, 0.5, 0.375, 0.5, 0.3085, 0.5, 0.0, 0.0, 0.0, 0.0, 0.0, 0.0, 0.0, 0.0, 0.0, 0.0, 0.0, 0.0, 0.0, 0.0, 0.0, 0.0, 0.0, 0.0, 0.0, 0.0, 0.0, 0.0, 0.0, 0.0, 0.1875, 0.25, 0.0, 0.0, 0.0, 0.0, 0.1875, 0.25, 0.375, 0.5, 0.0, 0.0, 0.0, 0.0, 0.375, 0.5, 0.0, 0.0, 0.04073, 0.1629, 0.04073, 0.1629, 0.0, 0.0, 0.0, 0.0, 0.0, 0.0, 0.0, 0.0, 0.0, 0.0, 0.125, 0.5, 0.1835, 0.5, 0.1835, 0.5, 0.125, 0.5, 0.0, 0.0, 0.375, 0.5, 0.375, 0.5, 0.0, 0.0, 0.0, 0.0, 0.0, 0.0, 0.0, 0.0, 0.0, 0.0, 0.375, 0.5, 0.1875, 0.25, 0.1875, 0.25, 0.375, 0.5, 0.242, 0.5, 0.3085, 0.5, 0.3085, 0.5, 0.242, 0.5, 0.1835, 0.5, 0.242, 0.5, 0.242, 0.5, 0.1835, 0.5, 0.0, 0.0, 0.0, 0.0, 0.0, 0.0, 0.0, 0.0, 0.0, 0.0, 0.0, 0.0, 0.0, 0.0, 0.0, 0.0, 0.0, 0.0, 0.0, 0.0, 0.0, 0.0, 0.0, 0.0, 0.0, 0.0, 0.0, 0.0, 0.0, 0.0, 0.0, 0.0, 0.0, 0.0, 0.0, 0.0, 0.0, 0.0, 0.0, 0.0, 0.0, 0.0, 0.0, 0.0, 0.0, 0.0, 0.0, 0.0, 0.0, 0.0, 0.0, 0.0, 0.0, 0.0, 0.0, 0.0, 0.0, 0.0, 0.0, 0.0, 0.0, 0.0, 0.0, 0.0, 0.0, 0.0, 0.0, 0.0, 0.0, 0.0, 0.0, 0.0, 0.0, 0.0, 0.0, 0.0, 0.0, 0.0, 0.0, 0.0, 0.0, 0.0, 0.0, 0.0, 0.0, 0.0, 0.0, 0.0, 0.0, 0.0, 0.0, 0.0, 0.0, 0.0, 0.0, 0.0, 0.0, 0.0, 0.0, 0.0, 0.0, 0.0, 0.0, 0.0, 0.0, 0.0, 0.0, 0.0, 0.0, 0.0, 0.0, 0.0, 0.0, 0.0, 0.0, 0.0, 0.0, 0.0, 0.0, 0.0, 0.0, 0.0, 0.0, 0.0, 0.0, 0.0, 0.0, 0.0, 0.0, 0.0])
me_cube_002.update()
me_cube_001 = bpy.data.meshes.new('Cube.001')
me_cube_001.from_pydata([(0.0, -1.006, -1.072), (0.0, -0.1104, -1.005), (0.0, -1.138, 0.5021), (0.0, -0.9622, -0.9747), (0.3615, -0.4742, -1.005), (0.0, 0.2748, 0.1493), (0.3926, -1.019, 0.2471), (0.6076, -0.9298, -0.3178), (0.3615, -0.4742, -1.005), (0.0, -0.5444, 0.731), (0.3615, -0.4742, -1.005), (0.4099, 0.02209, -0.26), (0.7066, -0.4852, -0.306), (0.2701, 0.06633, 0.3981), (0.5229, -0.4795, 0.4373), (0.0, 0.09028, 0.5524), (0.0, 0.4294, 0.3594), (0.0, 0.2494, -0.2644), (0.0, -1.161, 0.5515), (0.7021, -0.9981, -0.3328), (0.4447, -1.075, 0.2557), (0.7475, -0.4755, -0.3006), (0.3615, -0.4742, -1.005), (0.4474, 0.02209, -0.26), (0.3371, -0.9125, -0.8956), (0.2325, -0.07732, -0.7859), (0.4925, -0.4893, -0.8767), (0.0, 0.1458, -0.6586), (0.3735, -0.9766, -0.955), (0.2651, -0.05994, -0.7859), (0.4742, -0.5062, -0.8671), (0.0, -0.9417, -1.074)], [(22, 8), (3, 10), (4, 8), (8, 3), (8, 31)], [(14, 6, 2, 9), (14, 9, 18, 20), (5, 16, 13), (12, 7, 6, 14), (11, 12, 14, 13), (12, 30, 24, 7), (1, 8, 10), (13, 15, 9, 14), (19, 21, 14, 20), (17, 5, 13, 23), (23, 13, 14, 21), (27, 17, 23, 29), (13, 16, 15), (1, 22, 4), (2, 6, 20, 18), (6, 7, 19, 20), (22, 3, 24, 30), (0, 28, 24, 3), (1, 27, 29), (26, 21, 19, 28), (12, 11, 25, 30), (1, 22, 30, 25), (1, 25, 27), (25, 11, 17, 27), (11, 13, 5, 17), (5, 13, 15), (23, 21, 26, 29), (29, 26, 10, 22, 1), (28, 0, 22, 26), (19, 7, 24, 28), (3, 4, 10, 0), (0, 31, 22)])
_uv = me_cube_001.uv_layers.new(name='UVMap')
_uv.uv.foreach_set('vector', [0.5448, 0.6667, 0.5448, 0.75, 0.625, 0.75, 0.625, 0.6667, 0.5448, 0.6667, 0.625, 0.6667, 0.625, 0.75, 0.5448, 0.75, 0.5448, 0.25, 0.625, 0.25, 0.625, 0.5, 0.4615, 0.6667, 0.4615, 0.75, 0.5448, 0.75, 0.5448, 0.6667, 0.4615, 0.5833, 0.4615, 0.6667, 0.5448, 0.6667, 0.5448, 0.5833, 0.4615, 0.6667, 0.2307, 0.3333, 0.1875, 0.375, 0.0, 0.0, 0.125, 0.5833, 0.125, 0.6667, 0.375, 0.6667, 0.0, 0.0, 0.0, 0.0, 0.0, 0.0, 0.0, 0.0, 0.0, 0.0, 0.4615, 0.6667, 0.5448, 0.6667, 0.5448, 0.75, 0.4615, 0.5, 0.5448, 0.5, 0.5448, 0.5833, 0.4615, 0.5833, 0.4615, 0.5833, 0.5448, 0.5833, 0.5448, 0.6667, 0.4615, 0.6667, 0.4182, 0.5, 0.4615, 0.5, 0.4615, 0.5833, 0.4182, 0.5833, 0.625, 0.5, 0.875, 0.5, 0.625, 0.5833, 0.375, 0.5833, 0.375, 0.6667, 0.125, 0.6667, 0.625, 0.75, 0.5448, 0.75, 0.5448, 0.75, 0.625, 0.75, 0.5448, 0.75, 0.0, 0.0, 0.0, 0.0, 0.5448, 0.75, 0.375, 0.6667, 0.0, 0.0, 0.1875, 0.375, 0.2307, 0.3333, 0.0, 0.0, 0.0, 0.0, 0.1875, 0.375, 0.0, 0.0, 0.375, 0.5, 0.4182, 0.5, 0.4182, 0.5833, 0.0, 0.0, 0.0, 0.0, 0.0, 0.0, 0.0, 0.0, 0.4615, 0.6667, 0.4615, 0.5833, 0.4182, 0.5833, 0.2307, 0.3333, 0.375, 0.5833, 0.375, 0.6667, 0.2307, 0.3333, 0.4182, 0.5833, 0.375, 0.5833, 0.4182, 0.5833, 0.4182, 0.5, 0.4182, 0.5833, 0.4615, 0.5833, 0.4615, 0.5, 0.4182, 0.5, 0.4615, 0.5833, 0.5448, 0.5833, 0.5448, 0.5, 0.4615, 0.5, 0.5448, 0.5, 0.625, 0.5, 0.625, 0.5833, 0.4615, 0.5833, 0.0, 0.0, 0.0, 0.0, 0.4182, 0.5833, 0.0, 0.0, 0.0, 0.0, 0.0, 0.0, 0.0, 0.0, 0.0, 0.0, 0.0, 0.0, 0.0, 0.0, 0.0, 0.0, 0.0, 0.0, 0.0, 0.0, 0.0, 0.0, 0.1875, 0.375, 0.0, 0.0, 0.0, 0.0, 0.0, 0.0, 0.0, 0.0, 0.0, 0.0, 0.0, 0.0, 0.0, 0.0, 0.0, 0.0])
me_cube_001.update()
me_cube_003 = bpy.data.meshes.new('Cube.003')
me_cube_003.from_pydata([(0.0, -0.273, 3.342), (0.0, 0.4775, 3.407), (0.3021, 0.02543, 3.4), (0.2949, 0.2751, 3.407), (-0.02348, -0.3519, 3.622), (0.0, 0.5328, 3.681), (0.2937, 0.04125, 3.702), (0.3021, 0.2803, 3.71), (0.2005, -0.159, 3.361), (0.1896, -0.1547, 3.646), (0.1135, 0.4119, 3.399), (0.194, 0.4479, 3.689), (-0.282, -0.01208, 3.391), (-0.3013, 0.2803, 3.412), (-0.3543, 0.0202, 3.702), (-0.3369, 0.2944, 3.71), (-0.2072, -0.1774, 3.349), (-0.2274, -0.2487, 3.661), (-0.1033, 0.4224, 3.4), (-0.1153, 0.4224, 3.689), (-0.02348, -0.2982, 3.63), (-1.217e-09, 0.4881, 3.687), (0.2562, 0.05445, 3.682), (0.2643, 0.2649, 3.69), (0.1676, -0.1196, 3.645), (0.1714, 0.413, 3.691), (-0.3169, 0.03339, 3.712), (-0.2991, 0.2789, 3.721), (-0.2054, -0.1829, 3.678), (-0.1714, 0.413, 3.7), (0.0, 0.5328, 3.45), (0.186, 0.4479, 3.478), (0.337, 0.2879, 3.62), (0.2043, -0.1703, 3.528), (0.3092, 0.2803, 3.529), (0.1763, -0.1386, 3.465), (-0.005464, -0.2737, 3.478), (-0.01352, -0.2797, 3.414), (0.0, 0.5328, 3.565), (0.3491, 0.03386, 3.621), (0.2949, 0.03386, 3.521), (-1.217e-09, 0.4327, 3.407), (-0.09277, 0.3875, 3.4), (-0.2874, 0.2649, 3.419), (-0.285, 0.04706, 3.412), (-0.1676, -0.1196, 3.375), (-1.217e-09, -0.2242, 3.342), (0.1676, -0.1196, 3.375), (0.2615, 0.04011, 3.424), (0.2777, 0.2683, 3.424), (0.1038, 0.3765, 3.397), (0.19, 0.4479, 3.584), (-0.2466, -0.2156, 3.465), (-0.1999, -0.1855, 3.556), (-0.3172, 0.2803, 3.62), (-0.3203, 0.2803, 3.529), (-0.3144, 0.03386, 3.611), (-0.3388, 0.03386, 3.521), (-0.1073, 0.4224, 3.478), (-0.1113, 0.4224, 3.584), (-0.1714, 0.413, 3.583), (-0.1714, 0.413, 3.478), (-0.285, 0.04706, 3.61), (-0.285, 0.04706, 3.52), (-0.2874, 0.2649, 3.617), (-0.2874, 0.2649, 3.528), (-1.217e-09, -0.2242, 3.528), (-1.217e-09, -0.2242, 3.435), (-0.1676, -0.1196, 3.558), (-0.1676, -0.1196, 3.467), (0.285, 0.04706, 3.625), (0.285, 0.04706, 3.52), (0.1676, -0.1196, 3.558), (0.1676, -0.1196, 3.467), (0.2874, 0.2649, 3.617), (0.2874, 0.2649, 3.528), (0.1714, 0.413, 3.583), (0.1714, 0.413, 3.478), (-1.217e-09, 0.4881, 3.565), (-1.217e-09, 0.4881, 3.449), (0.2049, -0.1716, 3.606), (0.0, 0.5328, 3.623), (0.2067, 0.4579, 3.606), (-0.1987, -0.1942, 3.601), (-0.1133, 0.4224, 3.636), (0.01536, -0.3271, 3.527), (0.3231, 0.03175, 3.683), (-0.3184, 0.03386, 3.657), (-0.3212, 0.2803, 3.665), (0.3342, 0.2844, 3.661)], [], [(86, 89, 7, 6), (80, 86, 6, 9), (85, 80, 9, 4), (82, 81, 5, 11), (89, 82, 11, 7), (87, 88, 15, 14), (83, 87, 14, 17), (37, 52, 16, 0), (30, 1, 18, 58), (88, 84, 19, 15), (15, 19, 29, 27), (9, 6, 22, 24), (14, 15, 27, 26), (7, 11, 25, 23), (11, 5, 21, 25), (4, 9, 24, 20), (17, 14, 26, 28), (5, 19, 29, 21), (6, 7, 23, 22), (17, 4, 20, 28), (57, 55, 54, 56), (12, 13, 55, 57), (81, 38, 59, 84), (85, 83, 53, 36), (52, 57, 56, 53), (55, 58, 59, 54), (38, 30, 58, 59), (36, 53, 52, 37), (16, 12, 57, 52), (13, 18, 58, 55), (65, 61, 42, 43), (61, 42, 41, 79), (77, 79, 41, 50), (77, 50, 49, 75), (75, 49, 48, 71), (71, 48, 47, 73), (73, 47, 46, 67), (67, 46, 45, 69), (69, 63, 44, 45), (63, 65, 43, 44), (3, 2, 48, 49), (10, 3, 49, 50), (10, 50, 41, 1), (18, 1, 41, 42), (13, 43, 42, 18), (12, 44, 43, 13), (16, 45, 44, 12), (0, 16, 45, 46), (8, 0, 46, 47), (2, 8, 47, 48), (3, 10, 31, 34), (34, 31, 51, 32), (10, 1, 30, 31), (31, 30, 38, 51), (0, 8, 35, 37), (37, 35, 33, 36), (8, 2, 40, 35), (35, 40, 39, 33), (2, 3, 34, 40), (40, 34, 32, 39), (26, 27, 64, 62), (62, 64, 65, 63), (28, 26, 62, 68), (68, 62, 63, 69), (20, 66, 68, 28), (66, 67, 69, 68), (24, 72, 66, 20), (72, 73, 67, 66), (22, 70, 72, 24), (70, 71, 73, 72), (23, 74, 70, 22), (74, 75, 71, 70), (25, 76, 74, 23), (76, 77, 75, 74), (25, 21, 78, 76), (76, 78, 79, 77), (29, 60, 78, 21), (60, 61, 79, 78), (27, 29, 60, 64), (64, 60, 61, 65), (4, 17, 83, 85), (5, 81, 84, 19), (54, 59, 84, 88), (53, 56, 87, 83), (56, 54, 88, 87), (32, 51, 82, 89), (51, 38, 81, 82), (36, 33, 80, 85), (33, 39, 86, 80), (39, 32, 89, 86)])
_uv = me_cube_003.uv_layers.new(name='UVMap')
_uv.uv.foreach_set('vector', [0.0, 0.0, 0.8125, 0.5625, 0.8125, 0.5625, 0.0, 0.0, 0.4375, 0.375, 0.0, 0.0, 0.0, 0.0, 0.4375, 0.375, 0.875, 0.75, 0.4375, 0.375, 0.4375, 0.375, 0.875, 0.75, 0.8438, 0.5313, 0.875, 0.5, 0.875, 0.5, 0.8438, 0.5313, 0.8125, 0.5625, 0.8438, 0.5313, 0.8438, 0.5313, 0.8125, 0.5625, 0.0, 0.0, 0.8125, 0.5625, 0.8125, 0.5625, 0.0, 0.0, 0.4375, 0.375, 0.0, 0.0, 0.0, 0.0, 0.4375, 0.375, 0.875, 0.75, 0.4375, 0.375, 0.4375, 0.375, 0.875, 0.75, 0.875, 0.5, 0.875, 0.5, 0.8438, 0.5313, 0.8438, 0.5313, 0.8125, 0.5625, 0.8438, 0.5313, 0.8438, 0.5313, 0.8125, 0.5625, 0.8125, 0.5625, 0.8438, 0.5313, 0.8438, 0.5313, 0.8125, 0.5625, 0.4375, 0.375, 0.0, 0.0, 0.0, 0.0, 0.4375, 0.375, 0.0, 0.0, 0.8125, 0.5625, 0.8125, 0.5625, 0.0, 0.0, 0.8125, 0.5625, 0.8438, 0.5313, 0.8438, 0.5313, 0.8125, 0.5625, 0.8438, 0.5313, 0.875, 0.5, 0.875, 0.5, 0.8438, 0.5313, 0.875, 0.75, 0.4375, 0.375, 0.4375, 0.375, 0.875, 0.75, 0.4375, 0.375, 0.0, 0.0, 0.0, 0.0, 0.4375, 0.375, 0.875, 0.5, 0.8438, 0.5313, 0.8438, 0.5313, 0.875, 0.5, 0.0, 0.0, 0.8125, 0.5625, 0.8125, 0.5625, 0.0, 0.0, 0.4375, 0.375, 0.875, 0.75, 0.875, 0.75, 0.4375, 0.375, 0.0, 0.0, 0.8125, 0.5625, 0.8125, 0.5625, 0.0, 0.0, 0.0, 0.0, 0.8125, 0.5625, 0.8125, 0.5625, 0.0, 0.0, 0.875, 0.5, 0.875, 0.5, 0.8438, 0.5313, 0.8438, 0.5313, 0.875, 0.75, 0.4375, 0.375, 0.4375, 0.375, 0.875, 0.75, 0.4375, 0.375, 0.0, 0.0, 0.0, 0.0, 0.4375, 0.375, 0.8125, 0.5625, 0.8438, 0.5313, 0.8438, 0.5313, 0.8125, 0.5625, 0.875, 0.5, 0.875, 0.5, 0.8438, 0.5313, 0.8438, 0.5313, 0.875, 0.75, 0.4375, 0.375, 0.4375, 0.375, 0.875, 0.75, 0.4375, 0.375, 0.0, 0.0, 0.0, 0.0, 0.4375, 0.375, 0.8125, 0.5625, 0.8438, 0.5313, 0.8438, 0.5313, 0.8125, 0.5625, 0.2708, 0.1875, 0.2813, 0.1771, 0.0, 0.0, 0.0, 0.0, 0.2813, 0.1771, 0.0, 0.0, 0.0, 0.0, 0.2917, 0.1667, 0.2813, 0.1771, 0.0, 0.0, 0.0, 0.0, 0.0, 0.0, 0.2813, 0.1771, 0.0, 0.0, 0.0, 0.0, 0.2708, 0.1875, 0.2708, 0.1875, 0.0, 0.0, 0.0, 0.0, 0.0, 0.0, 0.0, 0.0, 0.0, 0.0, 0.0, 0.0, 0.1458, 0.125, 0.1458, 0.125, 0.0, 0.0, 0.0, 0.0, 0.2917, 0.25, 0.2917, 0.25, 0.0, 0.0, 0.0, 0.0, 0.1458, 0.125, 0.1458, 0.125, 0.0, 0.0, 0.0, 0.0, 0.0, 0.0, 0.0, 0.0, 0.2708, 0.1875, 0.0, 0.0, 0.0, 0.0, 0.8125, 0.5625, 0.0, 0.0, 0.0, 0.0, 0.0, 0.0, 0.8438, 0.5313, 0.8125, 0.5625, 0.0, 0.0, 0.0, 0.0, 0.8438, 0.5313, 0.0, 0.0, 0.0, 0.0, 0.875, 0.5, 0.8438, 0.5313, 0.875, 0.5, 0.0, 0.0, 0.0, 0.0, 0.8125, 0.5625, 0.0, 0.0, 0.0, 0.0, 0.8438, 0.5313, 0.0, 0.0, 0.0, 0.0, 0.0, 0.0, 0.8125, 0.5625, 0.4375, 0.375, 0.0, 0.0, 0.0, 0.0, 0.0, 0.0, 0.875, 0.75, 0.4375, 0.375, 0.0, 0.0, 0.0, 0.0, 0.4375, 0.375, 0.875, 0.75, 0.0, 0.0, 0.0, 0.0, 0.0, 0.0, 0.4375, 0.375, 0.0, 0.0, 0.0, 0.0, 0.8125, 0.5625, 0.8438, 0.5313, 0.8438, 0.5313, 0.8125, 0.5625, 0.8125, 0.5625, 0.8438, 0.5313, 0.8438, 0.5313, 0.8125, 0.5625, 0.8438, 0.5313, 0.875, 0.5, 0.875, 0.5, 0.8438, 0.5313, 0.8438, 0.5313, 0.875, 0.5, 0.875, 0.5, 0.8438, 0.5313, 0.875, 0.75, 0.4375, 0.375, 0.4375, 0.375, 0.875, 0.75, 0.875, 0.75, 0.4375, 0.375, 0.4375, 0.375, 0.875, 0.75, 0.4375, 0.375, 0.0, 0.0, 0.0, 0.0, 0.4375, 0.375, 0.4375, 0.375, 0.0, 0.0, 0.0, 0.0, 0.4375, 0.375, 0.0, 0.0, 0.8125, 0.5625, 0.8125, 0.5625, 0.0, 0.0, 0.0, 0.0, 0.8125, 0.5625, 0.8125, 0.5625, 0.0, 0.0, 0.0, 0.0, 0.8125, 0.5625, 0.5417, 0.375, 0.0, 0.0, 0.0, 0.0, 0.5417, 0.375, 0.2708, 0.1875, 0.0, 0.0, 0.4375, 0.375, 0.0, 0.0, 0.0, 0.0, 0.2917, 0.25, 0.2917, 0.25, 0.0, 0.0, 0.0, 0.0, 0.1458, 0.125, 0.875, 0.75, 0.5833, 0.5, 0.2917, 0.25, 0.4375, 0.375, 0.5833, 0.5, 0.2917, 0.25, 0.1458, 0.125, 0.2917, 0.25, 0.4375, 0.375, 0.2917, 0.25, 0.5833, 0.5, 0.875, 0.75, 0.2917, 0.25, 0.1458, 0.125, 0.2917, 0.25, 0.5833, 0.5, 0.0, 0.0, 0.0, 0.0, 0.2917, 0.25, 0.4375, 0.375, 0.0, 0.0, 0.0, 0.0, 0.1458, 0.125, 0.2917, 0.25, 0.8125, 0.5625, 0.5417, 0.375, 0.0, 0.0, 0.0, 0.0, 0.5417, 0.375, 0.2708, 0.1875, 0.0, 0.0, 0.0, 0.0, 0.8438, 0.5313, 0.5625, 0.3542, 0.5417, 0.375, 0.8125, 0.5625, 0.5625, 0.3542, 0.2813, 0.1771, 0.2708, 0.1875, 0.5417, 0.375, 0.8438, 0.5313, 0.0, 0.0, 0.0, 0.0, 0.5625, 0.3542, 0.5625, 0.3542, 0.0, 0.0, 0.0, 0.0, 0.2813, 0.1771, 0.8438, 0.5313, 0.5625, 0.3542, 0.5833, 0.3333, 0.875, 0.5, 0.5625, 0.3542, 0.2813, 0.1771, 0.2917, 0.1667, 0.5833, 0.3333, 0.8125, 0.5625, 0.8438, 0.5313, 0.5625, 0.3542, 0.5417, 0.375, 0.5417, 0.375, 0.5625, 0.3542, 0.2813, 0.1771, 0.2708, 0.1875, 0.875, 0.75, 0.4375, 0.375, 0.4375, 0.375, 0.875, 0.75, 0.875, 0.5, 0.875, 0.5, 0.8438, 0.5313, 0.8438, 0.5313, 0.8125, 0.5625, 0.8438, 0.5313, 0.8438, 0.5313, 0.8125, 0.5625, 0.4375, 0.375, 0.0, 0.0, 0.0, 0.0, 0.4375, 0.375, 0.0, 0.0, 0.8125, 0.5625, 0.8125, 0.5625, 0.0, 0.0, 0.8125, 0.5625, 0.8438, 0.5313, 0.8438, 0.5313, 0.8125, 0.5625, 0.8438, 0.5313, 0.875, 0.5, 0.875, 0.5, 0.8438, 0.5313, 0.875, 0.75, 0.4375, 0.375, 0.4375, 0.375, 0.875, 0.75, 0.4375, 0.375, 0.0, 0.0, 0.0, 0.0, 0.4375, 0.375, 0.0, 0.0, 0.8125, 0.5625, 0.8125, 0.5625, 0.0, 0.0])
me_cube_003.update()

# ---- objects
ob_character = bpy.data.objects.new('Character', me_cube)
ob_cape = bpy.data.objects.new('Cape', me_cube_002)
ob_hood = bpy.data.objects.new('Hood', me_cube_001)
ob_cape_scarf = bpy.data.objects.new('Cape_Scarf', me_cube_003)

# ---- transforms, parenting, visibility, modifiers, constraints
ob_character.location = (0.0, 0.0, 4.387)
ob_character.lock_rotations_4d = False
ob_character.empty_display_type = 'ARROWS'
ob_character.lineart.crease_threshold = 0.0
_m = ob_character.modifiers.new('Mirror', 'MIRROR')
ob_cape.location = (0.002149, 0.0, 2.244)
_m = ob_cape.modifiers.new('Mirror', 'MIRROR')
_m.show_render = False
_m.use_clip = True
ob_hood.location = (0.0007889, 0.6433, 6.583)
_m = ob_hood.modifiers.new('Mirror', 'MIRROR')
_m.use_clip = True
ob_cape_scarf.location = (0.002149, 0.0, 2.244)

# ---- collection membership
col_collection.objects.link(ob_character)
col_collection.objects.link(ob_cape)
col_collection.objects.link(ob_hood)
col_collection.objects.link(ob_cape_scarf)

# ---- scene / render settings (as saved in the file)
scene.frame_start = 1; scene.frame_end = 250; scene.frame_set(0)
scene.render.engine = 'BLENDER_EEVEE_NEXT'
bpy.context.view_layer.update()

# ---- added for rendering (the .blend has no active camera and no usable light): camera, sun
cam_auto = bpy.data.cameras.new('AutoCamera')
cam_auto.lens = 50.0
cam_auto.sensor_width = 36.0
cam_auto.clip_end = 1000.0
ob_auto_camera = bpy.data.objects.new('AutoCamera', cam_auto)
scene.collection.objects.link(ob_auto_camera)
ob_auto_camera.location = (7.49056, -8.75618, 9.64332)
ob_auto_camera.rotation_euler = (1.09748, -7.21219e-08, 0.694738)
scene.camera = ob_auto_camera
light_auto_sun = bpy.data.lights.new('AutoSun', 'SUN')
light_auto_sun.energy = 3.0
light_auto_sun.angle = 0.0523599
ob_auto_sun = bpy.data.objects.new('AutoSun', light_auto_sun)
scene.collection.objects.link(ob_auto_sun)
ob_auto_sun.rotation_euler = (0.872665, 0.174533, 0.523599)
bpy.context.view_layer.update()
